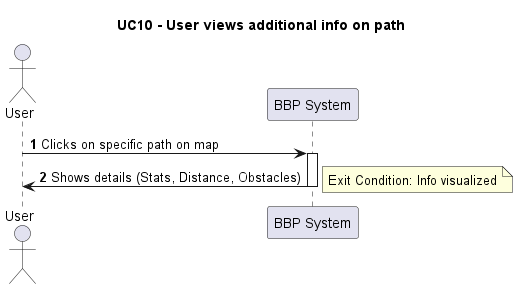

The diagram above was rendered by PlantUML. Its source (embedded in the PNG):
@startuml UC10_ViewPathDetails
title UC10 - User views additional info on path
actor "User" as User
participant "BBP System" as System

autonumber
User -> System: Clicks on specific path on map
activate System
System -> User: Shows details (Stats, Distance, Obstacles)
note right: Exit Condition: Info visualized

deactivate System
@enduml